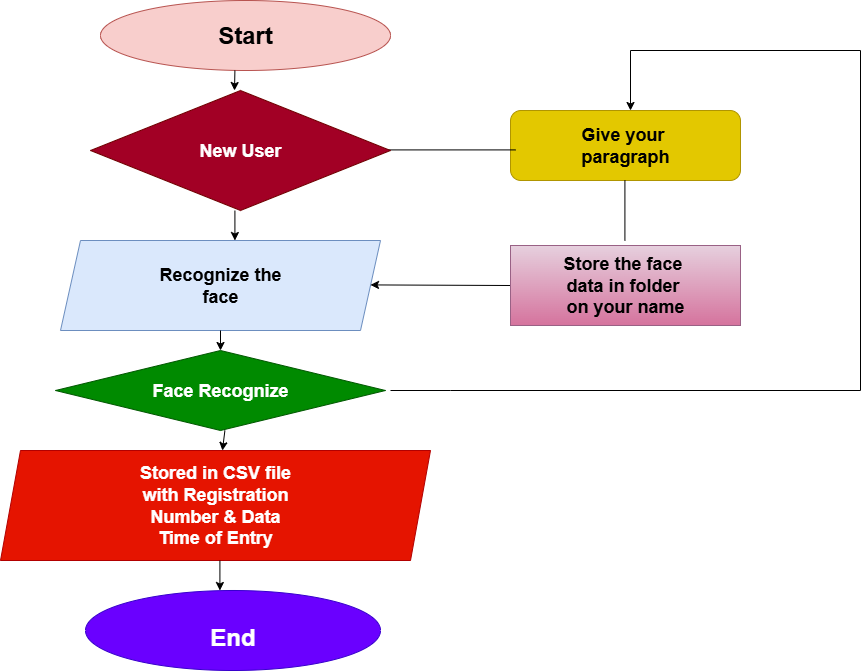

The diagram above was exported from draw.io. Its source (the exported page's mxGraphModel, read from the mxfile embedded in the PNG):
<mxGraphModel dx="1428" dy="745" grid="1" gridSize="10" guides="1" tooltips="1" connect="1" arrows="1" fold="1" page="1" pageScale="1" pageWidth="850" pageHeight="1100" math="0" shadow="0">
  <root>
    <mxCell id="0" />
    <mxCell id="1" parent="0" />
    <mxCell id="IlzV-pYn9hkXu2rYWcH_-2" value="&lt;h2&gt;Stored in CSV file&lt;br&gt;with Registration&lt;br&gt;Number &amp;amp; Data&lt;br&gt;Time of Entry&lt;/h2&gt;" style="shape=parallelogram;perimeter=parallelogramPerimeter;whiteSpace=wrap;html=1;fixedSize=1;fillColor=#e51400;fontColor=#ffffff;strokeColor=#B20000;" vertex="1" parent="1">
      <mxGeometry x="170" y="460" width="430" height="110" as="geometry" />
    </mxCell>
    <mxCell id="IlzV-pYn9hkXu2rYWcH_-9" value="&lt;h1&gt;Start&lt;/h1&gt;" style="ellipse;whiteSpace=wrap;html=1;fillColor=#f8cecc;strokeColor=#b85450;" vertex="1" parent="1">
      <mxGeometry x="270" y="10" width="290" height="70" as="geometry" />
    </mxCell>
    <mxCell id="IlzV-pYn9hkXu2rYWcH_-10" value="" style="endArrow=classic;html=1;rounded=0;" edge="1" parent="1">
      <mxGeometry width="50" height="50" relative="1" as="geometry">
        <mxPoint x="404.41" y="80" as="sourcePoint" />
        <mxPoint x="404" y="100" as="targetPoint" />
      </mxGeometry>
    </mxCell>
    <mxCell id="IlzV-pYn9hkXu2rYWcH_-11" value="" style="endArrow=classic;html=1;rounded=0;" edge="1" parent="1" source="IlzV-pYn9hkXu2rYWcH_-5">
      <mxGeometry width="50" height="50" relative="1" as="geometry">
        <mxPoint x="390" y="320" as="sourcePoint" />
        <mxPoint x="440" y="270" as="targetPoint" />
      </mxGeometry>
    </mxCell>
    <mxCell id="IlzV-pYn9hkXu2rYWcH_-12" value="" style="endArrow=classic;html=1;rounded=0;" edge="1" parent="1" target="IlzV-pYn9hkXu2rYWcH_-5">
      <mxGeometry width="50" height="50" relative="1" as="geometry">
        <mxPoint x="390" y="320" as="sourcePoint" />
        <mxPoint x="440" y="270" as="targetPoint" />
      </mxGeometry>
    </mxCell>
    <mxCell id="IlzV-pYn9hkXu2rYWcH_-13" value="" style="endArrow=classic;html=1;rounded=0;" edge="1" parent="1">
      <mxGeometry width="50" height="50" relative="1" as="geometry">
        <mxPoint x="404.41" y="220" as="sourcePoint" />
        <mxPoint x="404.41" y="250" as="targetPoint" />
      </mxGeometry>
    </mxCell>
    <mxCell id="IlzV-pYn9hkXu2rYWcH_-14" value="" style="endArrow=classic;html=1;rounded=0;" edge="1" parent="1" source="IlzV-pYn9hkXu2rYWcH_-5">
      <mxGeometry width="50" height="50" relative="1" as="geometry">
        <mxPoint x="390" y="320" as="sourcePoint" />
        <mxPoint x="440" y="270" as="targetPoint" />
      </mxGeometry>
    </mxCell>
    <mxCell id="IlzV-pYn9hkXu2rYWcH_-15" value="" style="endArrow=classic;html=1;rounded=0;" edge="1" parent="1" target="IlzV-pYn9hkXu2rYWcH_-5">
      <mxGeometry width="50" height="50" relative="1" as="geometry">
        <mxPoint x="390" y="320" as="sourcePoint" />
        <mxPoint x="440" y="270" as="targetPoint" />
      </mxGeometry>
    </mxCell>
    <mxCell id="IlzV-pYn9hkXu2rYWcH_-5" value="&lt;h2&gt;Recognize the&lt;br&gt;face&lt;/h2&gt;" style="shape=parallelogram;perimeter=parallelogramPerimeter;whiteSpace=wrap;html=1;fixedSize=1;fillColor=#dae8fc;strokeColor=#6c8ebf;" vertex="1" parent="1">
      <mxGeometry x="230" y="250" width="320" height="90" as="geometry" />
    </mxCell>
    <mxCell id="IlzV-pYn9hkXu2rYWcH_-20" value="" style="endArrow=classic;html=1;rounded=0;" edge="1" parent="1">
      <mxGeometry width="50" height="50" relative="1" as="geometry">
        <mxPoint x="390" y="340" as="sourcePoint" />
        <mxPoint x="390" y="360" as="targetPoint" />
      </mxGeometry>
    </mxCell>
    <mxCell id="IlzV-pYn9hkXu2rYWcH_-22" value="" style="endArrow=classic;html=1;rounded=0;" edge="1" parent="1" target="IlzV-pYn9hkXu2rYWcH_-2">
      <mxGeometry width="50" height="50" relative="1" as="geometry">
        <mxPoint x="394.40999999999997" y="440" as="sourcePoint" />
        <mxPoint x="390" y="450" as="targetPoint" />
      </mxGeometry>
    </mxCell>
    <mxCell id="IlzV-pYn9hkXu2rYWcH_-24" value="" style="endArrow=classic;html=1;rounded=0;" edge="1" parent="1">
      <mxGeometry width="50" height="50" relative="1" as="geometry">
        <mxPoint x="389.40999999999997" y="570" as="sourcePoint" />
        <mxPoint x="389.40999999999997" y="600" as="targetPoint" />
        <Array as="points">
          <mxPoint x="389.40999999999997" y="570" />
        </Array>
      </mxGeometry>
    </mxCell>
    <mxCell id="IlzV-pYn9hkXu2rYWcH_-26" value="&lt;h2&gt;Give your&amp;nbsp;&lt;br&gt;paragraph&lt;/h2&gt;" style="rounded=1;whiteSpace=wrap;html=1;fillColor=#e3c800;fontColor=#000000;strokeColor=#B09500;" vertex="1" parent="1">
      <mxGeometry x="680" y="120" width="230" height="70" as="geometry" />
    </mxCell>
    <mxCell id="IlzV-pYn9hkXu2rYWcH_-28" value="" style="endArrow=classic;html=1;rounded=0;exitX=0;exitY=0.5;exitDx=0;exitDy=0;" edge="1" parent="1">
      <mxGeometry width="50" height="50" relative="1" as="geometry">
        <mxPoint x="680" y="295" as="sourcePoint" />
        <mxPoint x="540" y="294.40999999999997" as="targetPoint" />
      </mxGeometry>
    </mxCell>
    <mxCell id="IlzV-pYn9hkXu2rYWcH_-29" value="" style="endArrow=none;html=1;rounded=0;" edge="1" parent="1">
      <mxGeometry width="50" height="50" relative="1" as="geometry">
        <mxPoint x="545" y="159.41000000000003" as="sourcePoint" />
        <mxPoint x="685" y="159.41000000000003" as="targetPoint" />
      </mxGeometry>
    </mxCell>
    <mxCell id="IlzV-pYn9hkXu2rYWcH_-30" value="" style="endArrow=none;html=1;rounded=0;" edge="1" parent="1">
      <mxGeometry width="50" height="50" relative="1" as="geometry">
        <mxPoint x="560" y="400" as="sourcePoint" />
        <mxPoint x="1030" y="400" as="targetPoint" />
        <Array as="points">
          <mxPoint x="620" y="400" />
        </Array>
      </mxGeometry>
    </mxCell>
    <mxCell id="IlzV-pYn9hkXu2rYWcH_-33" value="" style="endArrow=classic;html=1;rounded=0;" edge="1" parent="1">
      <mxGeometry width="50" height="50" relative="1" as="geometry">
        <mxPoint x="800" y="60" as="sourcePoint" />
        <mxPoint x="800" y="120" as="targetPoint" />
      </mxGeometry>
    </mxCell>
    <mxCell id="IlzV-pYn9hkXu2rYWcH_-35" value="" style="endArrow=none;html=1;rounded=0;" edge="1" parent="1">
      <mxGeometry width="50" height="50" relative="1" as="geometry">
        <mxPoint x="800" y="60" as="sourcePoint" />
        <mxPoint x="1030" y="60" as="targetPoint" />
      </mxGeometry>
    </mxCell>
    <mxCell id="IlzV-pYn9hkXu2rYWcH_-36" value="" style="endArrow=none;html=1;rounded=0;" edge="1" parent="1">
      <mxGeometry width="50" height="50" relative="1" as="geometry">
        <mxPoint x="1030" y="400" as="sourcePoint" />
        <mxPoint x="1030" y="60" as="targetPoint" />
      </mxGeometry>
    </mxCell>
    <mxCell id="IlzV-pYn9hkXu2rYWcH_-37" value="" style="endArrow=none;html=1;rounded=0;" edge="1" parent="1">
      <mxGeometry width="50" height="50" relative="1" as="geometry">
        <mxPoint x="794.41" y="190" as="sourcePoint" />
        <mxPoint x="794.41" y="250" as="targetPoint" />
      </mxGeometry>
    </mxCell>
    <mxCell id="IlzV-pYn9hkXu2rYWcH_-42" value="&lt;h2&gt;New User&lt;/h2&gt;" style="rhombus;whiteSpace=wrap;html=1;fillColor=#a20025;fontColor=#ffffff;strokeColor=#6F0000;" vertex="1" parent="1">
      <mxGeometry x="260" y="100" width="300" height="120" as="geometry" />
    </mxCell>
    <mxCell id="IlzV-pYn9hkXu2rYWcH_-44" value="&lt;h2&gt;Face Recognize&lt;/h2&gt;" style="rhombus;whiteSpace=wrap;html=1;fillColor=#008a00;fontColor=#ffffff;strokeColor=#005700;" vertex="1" parent="1">
      <mxGeometry x="225" y="360" width="330" height="80" as="geometry" />
    </mxCell>
    <mxCell id="IlzV-pYn9hkXu2rYWcH_-49" value="&lt;br&gt;&lt;h1&gt;End&lt;/h1&gt;" style="ellipse;whiteSpace=wrap;html=1;fillColor=#6a00ff;fontColor=#ffffff;strokeColor=#3700CC;" vertex="1" parent="1">
      <mxGeometry x="255" y="600" width="295" height="80" as="geometry" />
    </mxCell>
    <mxCell id="IlzV-pYn9hkXu2rYWcH_-53" value="&lt;h2&gt;Store the face&amp;nbsp;&lt;br&gt;data in folder&amp;nbsp;&lt;br&gt;on your name&lt;/h2&gt;" style="rounded=0;whiteSpace=wrap;html=1;fillColor=#e6d0de;gradientColor=#d5739d;strokeColor=#996185;" vertex="1" parent="1">
      <mxGeometry x="680" y="255" width="230" height="80" as="geometry" />
    </mxCell>
  </root>
</mxGraphModel>